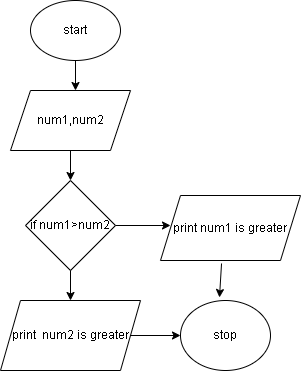

The diagram above was exported from draw.io. Its source (the exported page's mxGraphModel, read from the mxfile embedded in the PNG):
<mxGraphModel dx="880" dy="494" grid="1" gridSize="10" guides="1" tooltips="1" connect="1" arrows="1" fold="1" page="1" pageScale="1" pageWidth="850" pageHeight="1100" math="0" shadow="0">
  <root>
    <mxCell id="0" />
    <mxCell id="1" parent="0" />
    <mxCell id="mmGUzjQxsu9c5By3klHG-1" value="start" style="ellipse;whiteSpace=wrap;html=1;" vertex="1" parent="1">
      <mxGeometry x="380" y="20" width="90" height="60" as="geometry" />
    </mxCell>
    <mxCell id="mmGUzjQxsu9c5By3klHG-2" value="" style="endArrow=classic;html=1;rounded=0;exitX=0.5;exitY=1;exitDx=0;exitDy=0;" edge="1" parent="1" source="mmGUzjQxsu9c5By3klHG-1">
      <mxGeometry width="50" height="50" relative="1" as="geometry">
        <mxPoint x="400" y="280" as="sourcePoint" />
        <mxPoint x="425" y="110" as="targetPoint" />
      </mxGeometry>
    </mxCell>
    <mxCell id="mmGUzjQxsu9c5By3klHG-3" value="num1,num2" style="shape=parallelogram;perimeter=parallelogramPerimeter;whiteSpace=wrap;html=1;fixedSize=1;" vertex="1" parent="1">
      <mxGeometry x="360" y="110" width="120" height="60" as="geometry" />
    </mxCell>
    <mxCell id="mmGUzjQxsu9c5By3klHG-4" value="" style="endArrow=classic;html=1;rounded=0;exitX=0.5;exitY=1;exitDx=0;exitDy=0;" edge="1" parent="1" source="mmGUzjQxsu9c5By3klHG-3">
      <mxGeometry width="50" height="50" relative="1" as="geometry">
        <mxPoint x="400" y="280" as="sourcePoint" />
        <mxPoint x="420" y="200" as="targetPoint" />
      </mxGeometry>
    </mxCell>
    <mxCell id="mmGUzjQxsu9c5By3klHG-5" value="if num1&amp;gt;num2" style="rhombus;whiteSpace=wrap;html=1;" vertex="1" parent="1">
      <mxGeometry x="375" y="200" width="90" height="90" as="geometry" />
    </mxCell>
    <mxCell id="mmGUzjQxsu9c5By3klHG-7" value="" style="endArrow=classic;html=1;rounded=0;exitX=1;exitY=0.5;exitDx=0;exitDy=0;" edge="1" parent="1" source="mmGUzjQxsu9c5By3klHG-5">
      <mxGeometry width="50" height="50" relative="1" as="geometry">
        <mxPoint x="500" y="240" as="sourcePoint" />
        <mxPoint x="520" y="245" as="targetPoint" />
      </mxGeometry>
    </mxCell>
    <mxCell id="mmGUzjQxsu9c5By3klHG-8" value="" style="endArrow=classic;html=1;rounded=0;exitX=0.5;exitY=1;exitDx=0;exitDy=0;" edge="1" parent="1" source="mmGUzjQxsu9c5By3klHG-5">
      <mxGeometry width="50" height="50" relative="1" as="geometry">
        <mxPoint x="420" y="350" as="sourcePoint" />
        <mxPoint x="420" y="320" as="targetPoint" />
      </mxGeometry>
    </mxCell>
    <mxCell id="mmGUzjQxsu9c5By3klHG-9" value="print num1 is greater" style="shape=parallelogram;perimeter=parallelogramPerimeter;whiteSpace=wrap;html=1;fixedSize=1;" vertex="1" parent="1">
      <mxGeometry x="510" y="215" width="140" height="65" as="geometry" />
    </mxCell>
    <mxCell id="mmGUzjQxsu9c5By3klHG-10" value="print&amp;nbsp; num2 is greater" style="shape=parallelogram;perimeter=parallelogramPerimeter;whiteSpace=wrap;html=1;fixedSize=1;" vertex="1" parent="1">
      <mxGeometry x="350" y="320" width="140" height="70" as="geometry" />
    </mxCell>
    <mxCell id="mmGUzjQxsu9c5By3klHG-12" value="" style="endArrow=classic;html=1;rounded=0;exitX=1;exitY=0.5;exitDx=0;exitDy=0;" edge="1" parent="1" source="mmGUzjQxsu9c5By3klHG-10">
      <mxGeometry width="50" height="50" relative="1" as="geometry">
        <mxPoint x="540" y="390" as="sourcePoint" />
        <mxPoint x="530" y="355" as="targetPoint" />
      </mxGeometry>
    </mxCell>
    <mxCell id="mmGUzjQxsu9c5By3klHG-13" value="stop" style="ellipse;whiteSpace=wrap;html=1;" vertex="1" parent="1">
      <mxGeometry x="530" y="320" width="90" height="70" as="geometry" />
    </mxCell>
    <mxCell id="mmGUzjQxsu9c5By3klHG-14" value="" style="endArrow=classic;html=1;rounded=0;exitX=0.436;exitY=1.046;exitDx=0;exitDy=0;exitPerimeter=0;entryX=0.433;entryY=-0.043;entryDx=0;entryDy=0;entryPerimeter=0;" edge="1" parent="1" source="mmGUzjQxsu9c5By3klHG-9" target="mmGUzjQxsu9c5By3klHG-13">
      <mxGeometry width="50" height="50" relative="1" as="geometry">
        <mxPoint x="630" y="340" as="sourcePoint" />
        <mxPoint x="680" y="290" as="targetPoint" />
      </mxGeometry>
    </mxCell>
  </root>
</mxGraphModel>